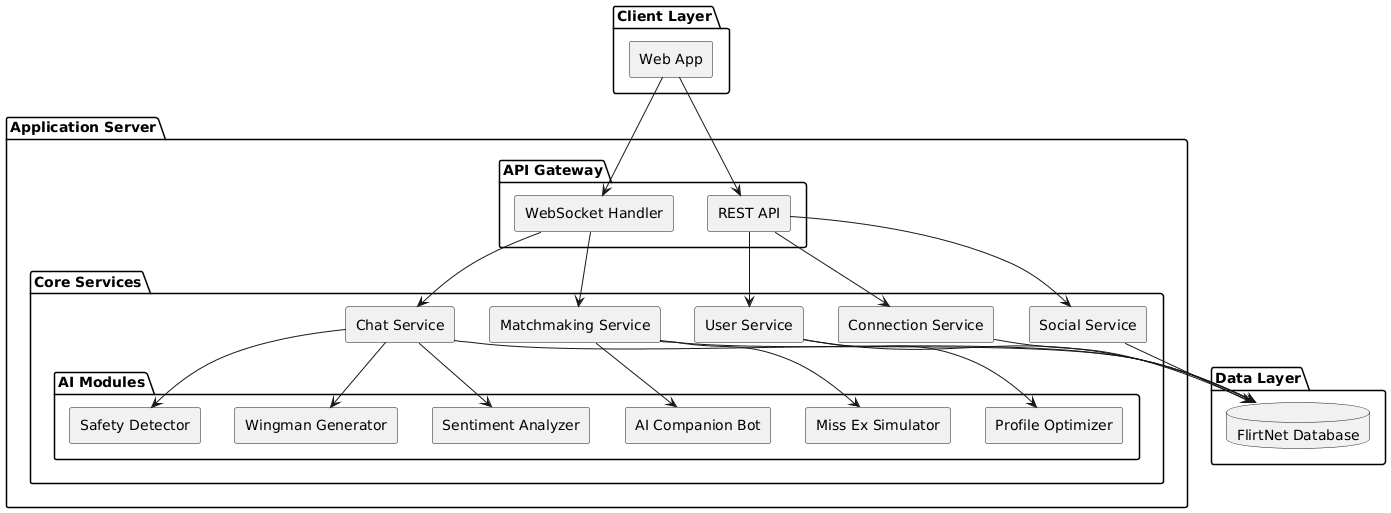

The diagram above was rendered by PlantUML. Its source (embedded in the PNG):
@startuml
skinparam componentStyle rectangle

package "Client Layer" {
  [Web App] as Web
}

package "Application Server" {
  
  package "API Gateway" {
    [REST API] as REST
    [WebSocket Handler] as WS
  }

  package "Core Services" {
    [User Service] as UserSvc
    [Matchmaking Service] as MatchSvc
    [Chat Service] as ChatSvc
    [Social Service] as SocialSvc
    [Connection Service] as ConnSvc
    
    package "AI Modules" {
      [Safety Detector] as Safety
      [Wingman Generator] as Wingman
      [Sentiment Analyzer] as Sentiment
      [AI Companion Bot] as Companion
      [Miss Ex Simulator] as MissEx
      [Profile Optimizer] as Optimizer
    }
  }
}

package "Data Layer" {
  database "FlirtNet Database" as DB
}

' Client to Gateway
Web --> REST
Web --> WS

' Gateway to Core
REST --> UserSvc
REST --> SocialSvc
REST --> ConnSvc
WS --> ChatSvc
WS --> MatchSvc

' Core to AI (Internal Calls)
ChatSvc --> Safety
ChatSvc --> Wingman
ChatSvc --> Sentiment
MatchSvc --> Companion
MatchSvc --> MissEx
UserSvc --> Optimizer

' Core to Data
UserSvc --> DB
MatchSvc --> DB
ChatSvc --> DB
SocialSvc --> DB
ConnSvc --> DB
@enduml